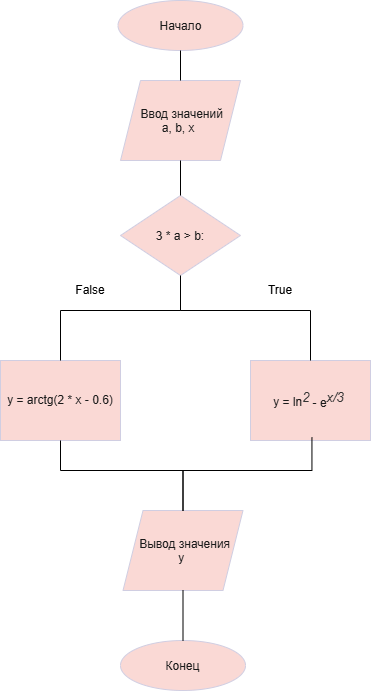

The diagram above was exported from draw.io. Its source (the exported page's mxGraphModel, read from the mxfile embedded in the PNG):
<mxGraphModel dx="1084" dy="735" grid="1" gridSize="10" guides="1" tooltips="1" connect="1" arrows="1" fold="1" page="1" pageScale="1" pageWidth="827" pageHeight="1169" math="0" shadow="0">
  <root>
    <mxCell id="0" />
    <mxCell id="1" parent="0" />
    <mxCell id="H9wJcVHsaN8CvzZ8RGju-1" parent="1" style="ellipse;whiteSpace=wrap;html=1;shapeInside=1;labelBackgroundColor=none;fillColor=#FAD9D5;strokeColor=#D0CEE2;fontColor=#1A1A1A;" value="Начало" vertex="1">
      <mxGeometry height="50" width="125" x="317.5" y="30" as="geometry" />
    </mxCell>
    <mxCell id="H9wJcVHsaN8CvzZ8RGju-2" parent="1" style="ellipse;whiteSpace=wrap;html=1;shapeInside=1;labelBackgroundColor=none;fillColor=#FAD9D5;strokeColor=#D0CEE2;fontColor=#1A1A1A;" value="Конец" vertex="1">
      <mxGeometry height="50" width="125" x="320" y="670" as="geometry" />
    </mxCell>
    <mxCell id="H9wJcVHsaN8CvzZ8RGju-3" parent="1" style="shape=parallelogram;perimeter=parallelogramPerimeter;whiteSpace=wrap;html=1;shapeInside=1;fixedSize=1;labelBackgroundColor=none;rotation=0;fillColor=#FAD9D5;strokeColor=#D0CEE2;fontColor=#1A1A1A;" value="Ввод значений a, b, x" vertex="1">
      <mxGeometry height="80" width="120" x="320" y="110" as="geometry" />
    </mxCell>
    <mxCell id="H9wJcVHsaN8CvzZ8RGju-4" parent="1" style="rhombus;whiteSpace=wrap;html=1;shapeInside=1;labelBackgroundColor=none;rotation=0;fillColor=#FAD9D5;strokeColor=#D0CEE2;fontColor=#1A1A1A;" value="3 * a &amp;gt; b:" vertex="1">
      <mxGeometry height="80" width="120" x="320" y="225" as="geometry" />
    </mxCell>
    <mxCell id="H9wJcVHsaN8CvzZ8RGju-5" parent="1" style="rounded=0;whiteSpace=wrap;html=1;rotation=0;labelBackgroundColor=none;fillColor=#FAD9D5;strokeColor=#D0CEE2;fontColor=#1A1A1A;" value="y = arctg(2 * x - 0.6)" vertex="1">
      <mxGeometry height="80" width="120" x="200" y="390" as="geometry" />
    </mxCell>
    <mxCell id="H9wJcVHsaN8CvzZ8RGju-6" parent="1" style="rounded=0;whiteSpace=wrap;html=1;rotation=0;labelBackgroundColor=none;fillColor=#FAD9D5;strokeColor=#D0CEE2;fontColor=#1A1A1A;align=center;" value="&lt;font face=&quot;Helvetica&quot;&gt;y = &lt;/font&gt;&lt;font face=&quot;Helvetica&quot;&gt;ln&lt;/font&gt;&lt;span lang=&quot;RU-RU&quot; class=&quot;TextRun SCXW168748386 BCX0&quot; style=&quot;accent-color: auto; place-content: normal; place-items: normal; place-self: auto; alignment-baseline: auto; anchor-name: none; anchor-scope: none; animation: 0s ease 0s 1 normal none running none; animation-composition: replace; animation-trigger: none; app-region: none; appearance: none; aspect-ratio: auto; backdrop-filter: none; backface-visibility: visible; background: none 0% 0% / auto repeat scroll padding-box border-box rgba(0, 0, 0, 0); background-blend-mode: normal; baseline-shift: 0px; baseline-source: auto; border: 0px rgb(51, 51, 51); border-collapse: separate; border-end-end-radius: 0px; border-end-start-radius: 0px; border-shape: none; border-spacing: 0px; border-start-end-radius: 0px; border-start-start-radius: 0px; border-radius: 0px; inset: auto; box-decoration-break: slice; box-shadow: none; box-sizing: content-box; break-after: auto; break-before: auto; break-inside: auto; buffered-rendering: auto; caption-side: top; caret-animation: auto; caret-color: rgb(51, 51, 51); caret-shape: auto; clear: none; clip: auto; clip-path: none; clip-rule: nonzero; color: rgb(51, 51, 51); color-interpolation: srgb; color-interpolation-filters: linearrgb; color-rendering: auto; color-scheme: normal; columns: auto; column-fill: balance; gap: normal; rule: 2.4px rgb(51, 51, 51); rule-break: normal; rule-inset: 0px; rule-visibility-items: normal; column-span: none; contain: none; contain-intrinsic-block-size: none; contain-intrinsic-size: none; contain-intrinsic-inline-size: none; container: none; content: normal; content-visibility: visible; corner-block-end-shape: round; corner-shape: round; corner-block-start-shape: round; counter-increment: none; counter-reset: none; counter-set: none; cursor: text; cx: 0px; cy: 0px; d: none; direction: ltr; display: inline; dominant-baseline: auto; dynamic-range-limit: no-limit; empty-cells: show; field-sizing: fixed; fill: rgb(0, 0, 0); fill-opacity: 1; fill-rule: nonzero; filter: none; flex: 0 1 auto; flex-flow: row; flex-line-count: 1; float: none; flood-color: rgb(0, 0, 0); flood-opacity: 1; font-feature-settings: normal; font-kerning: none; font-language-override: normal; font-optical-sizing: auto; font-palette: normal; font-size: 12.6667px; font-size-adjust: none; font-stretch: 100%; font-style: italic; font-synthesis: weight style small-caps; font-variant: none; font-variation-settings: normal; forced-color-adjust: auto; grid-area: auto; grid: none; height: auto; hyphenate-character: auto; hyphenate-limit-chars: auto; hyphens: manual; image-orientation: from-image; image-rendering: auto; initial-letter: normal; inline-size: auto; inset-block: auto; inset-inline: auto; interactivity: auto; interest-delay: normal; interpolate-size: numeric-only; isolation: auto; lighting-color: rgb(255, 255, 255); line-break: auto; line-height: 20.925px; list-style: outside none disc; margin: 0px; marker: none; mask: none; mask-type: luminance; math-depth: 0; math-shift: normal; math-style: normal; max-height: none; max-width: none; min-height: 0px; min-width: 0px; mix-blend-mode: normal; object-fit: fill; object-position: 50% 50%; object-view-box: none; offset: normal; opacity: 1; order: 0; outline: rgb(51, 51, 51) none 2.4px; outline-offset: 0px; overflow-anchor: auto; overflow-block: visible; overflow-clip-margin: 0px; overflow-inline: visible; overflow-wrap: break-word; overflow: visible; overlay: none; overscroll-behavior-block: auto; overscroll-behavior-inline: auto; overscroll-behavior: auto; padding: 0px; page: auto; paint-order: normal; perspective: none; perspective-origin: 0px 0px; pointer-events: auto; position: static; position-anchor: none; position-area: none; position-try: none; position-visibility: anchors-visible; print-color-adjust: economy; quotes: auto; r: 0px; reading-flow: normal; reading-order: 0; resize: none; rotate: none; ruby-align: space-around; ruby-position: over; rule-overlap: row-over-column; rx: auto; ry: auto; scale: none; scroll-behavior: auto; scroll-initial-target: none; scroll-margin-block: 0px; scroll-margin: 0px; scroll-margin-inline: 0px; scroll-marker-group: none; scroll-padding-block: auto; scroll-padding: auto; scroll-padding-inline: auto; scroll-snap-align: none; scroll-snap-stop: normal; scroll-snap-type: none; scroll-target-group: none; scroll-timeline: none; scrollbar-color: auto; scrollbar-gutter: auto; scrollbar-width: auto; shape-image-threshold: 0; shape-margin: 0px; shape-outside: none; shape-rendering: auto; speak: normal; stop-color: rgb(0, 0, 0); stop-opacity: 1; stroke: none; stroke-dasharray: none; stroke-dashoffset: 0px; stroke-linecap: butt; stroke-linejoin: miter; stroke-miterlimit: 4; stroke-opacity: 1; stroke-width: 1px; tab-size: 8; table-layout: auto; text-align-last: auto; text-anchor: start; text-autospace: no-autospace; text-box: normal; text-combine-upright: none; text-decoration: rgb(51, 51, 51); text-decoration-skip-ink: auto; text-emphasis: none rgb(51, 51, 51); text-emphasis-position: over; text-fit: none; text-justify: auto; text-orientation: mixed; text-overflow: clip; text-rendering: auto; text-shadow: none; text-size-adjust: auto; text-spacing-trim: normal; text-underline-offset: auto; text-underline-position: auto; text-wrap: wrap; timeline-scope: none; timeline-trigger: none; touch-action: auto; transform: none; transform-box: view-box; transform-origin: 0px 0px; transform-style: flat; transition: all; translate: none; trigger-scope: none; unicode-bidi: normal; user-select: text; vector-effect: none; vertical-align: baseline; view-timeline: none; view-transition-class: none; view-transition-group: normal; view-transition-name: none; view-transition-scope: none; visibility: visible; border-block: 0px rgb(51, 51, 51); border-inline: 0px rgb(51, 51, 51); -webkit-border-image: none; -webkit-box-align: stretch; -webkit-box-decoration-break: slice; -webkit-box-direction: normal; -webkit-box-flex: 0; -webkit-box-ordinal-group: 1; -webkit-box-orient: horizontal; -webkit-box-pack: start; -webkit-font-smoothing: auto; -webkit-line-break: auto; -webkit-line-clamp: none; -webkit-locale: &amp;quot;ru-RU&amp;quot;; block-size: auto; margin-block: 0px; margin-inline: 0px; -webkit-mask-box-image-source: none; -webkit-mask-box-image-slice: 0 fill; -webkit-mask-box-image-width: auto; -webkit-mask-box-image-outset: 0; -webkit-mask-box-image-repeat: stretch; max-block-size: none; max-inline-size: none; min-block-size: 0px; min-inline-size: 0px; padding-block: 0px; padding-inline: 0px; -webkit-rtl-ordering: logical; -webkit-ruby-position: before; -webkit-tap-highlight-color: rgba(0, 0, 0, 0); -webkit-text-combine: none; -webkit-text-fill-color: rgb(51, 51, 51); -webkit-text-orientation: vertical-right; -webkit-text-security: none; -webkit-text-stroke: 0px rgb(51, 51, 51); -webkit-user-drag: none; -webkit-user-modify: read-only; -webkit-writing-mode: horizontal-tb; white-space-collapse: preserve; width: auto; will-change: auto; word-break: normal; writing-mode: horizontal-tb; x: 0px; y: 0px; z-index: auto; zoom: 1;&quot;&gt;&lt;span class=&quot;NormalTextRun Superscript SCXW168748386 BCX0&quot; style=&quot;vertical-align: super;&quot;&gt;2&lt;/span&gt;&lt;/span&gt;&lt;font face=&quot;Helvetica&quot;&gt;&amp;nbsp;&lt;/font&gt;&lt;font face=&quot;Helvetica&quot;&gt;- e&lt;span class=&quot;NormalTextRun Superscript SCXW168748386 BCX0&quot; style=&quot;-webkit-user-drag: none; -webkit-tap-highlight-color: transparent; margin: 0px; padding: 0px; user-select: text; color: rgb(51, 51, 51); font-size: 12.6667px; font-style: italic; font-variant-ligatures: none; white-space: pre-wrap; vertical-align: super;&quot;&gt;x&lt;/span&gt;&lt;span class=&quot;NormalTextRun Superscript SCXW168748386 BCX0&quot; style=&quot;-webkit-user-drag: none; -webkit-tap-highlight-color: transparent; margin: 0px; padding: 0px; user-select: text; color: rgb(51, 51, 51); font-size: 12.6667px; font-style: italic; font-variant-ligatures: none; white-space: pre-wrap; vertical-align: super;&quot;&gt;/3&lt;/span&gt;&amp;nbsp;&lt;/font&gt;" vertex="1">
      <mxGeometry height="80" width="120" x="450" y="390" as="geometry" />
    </mxCell>
    <mxCell id="H9wJcVHsaN8CvzZ8RGju-7" parent="1" style="shape=parallelogram;perimeter=parallelogramPerimeter;whiteSpace=wrap;html=1;shapeInside=1;fixedSize=1;labelBackgroundColor=none;rotation=0;fillColor=#FAD9D5;strokeColor=#D0CEE2;fontColor=#1A1A1A;" value="Вывод значения y" vertex="1">
      <mxGeometry height="80" width="120" x="322.5" y="540" as="geometry" />
    </mxCell>
    <mxCell id="H9wJcVHsaN8CvzZ8RGju-8" parent="1" style="text;html=1;whiteSpace=wrap;strokeColor=none;fillColor=none;align=center;verticalAlign=middle;rounded=0;" value="True" vertex="1">
      <mxGeometry height="30" width="60" x="450" y="305" as="geometry" />
    </mxCell>
    <mxCell id="H9wJcVHsaN8CvzZ8RGju-10" parent="1" style="text;html=1;whiteSpace=wrap;strokeColor=none;fillColor=none;align=center;verticalAlign=middle;rounded=0;" value="False" vertex="1">
      <mxGeometry height="30" width="60" x="260" y="305" as="geometry" />
    </mxCell>
    <mxCell id="H9wJcVHsaN8CvzZ8RGju-11" edge="1" parent="1" source="H9wJcVHsaN8CvzZ8RGju-3" style="endArrow=none;html=1;rounded=0;fontFamily=Helvetica;fontSize=12;fontColor=default;fontStyle=0;entryX=0.5;entryY=1;entryDx=0;entryDy=0;exitX=0.5;exitY=0;exitDx=0;exitDy=0;" target="H9wJcVHsaN8CvzZ8RGju-1" value="">
      <mxGeometry height="50" relative="1" width="50" as="geometry">
        <mxPoint x="400" y="210" as="sourcePoint" />
        <mxPoint x="450" y="160" as="targetPoint" />
      </mxGeometry>
    </mxCell>
    <mxCell id="H9wJcVHsaN8CvzZ8RGju-12" edge="1" parent="1" source="H9wJcVHsaN8CvzZ8RGju-4" style="endArrow=none;html=1;rounded=0;fontFamily=Helvetica;fontSize=12;fontColor=default;fontStyle=0;entryX=0.5;entryY=1;entryDx=0;entryDy=0;exitX=0.5;exitY=0;exitDx=0;exitDy=0;" target="H9wJcVHsaN8CvzZ8RGju-3" value="">
      <mxGeometry height="50" relative="1" width="50" as="geometry">
        <mxPoint x="400" y="210" as="sourcePoint" />
        <mxPoint x="450" y="160" as="targetPoint" />
      </mxGeometry>
    </mxCell>
    <mxCell id="H9wJcVHsaN8CvzZ8RGju-13" edge="1" parent="1" source="H9wJcVHsaN8CvzZ8RGju-6" style="endArrow=none;html=1;rounded=0;fontFamily=Helvetica;fontSize=12;fontColor=default;fontStyle=0;entryX=0.5;entryY=1;entryDx=0;entryDy=0;exitX=0.5;exitY=0;exitDx=0;exitDy=0;" target="H9wJcVHsaN8CvzZ8RGju-4" value="">
      <mxGeometry height="50" relative="1" width="50" as="geometry">
        <Array as="points">
          <mxPoint x="510" y="340" />
          <mxPoint x="380" y="340" />
        </Array>
        <mxPoint x="510" y="330" as="sourcePoint" />
        <mxPoint x="450" y="360" as="targetPoint" />
      </mxGeometry>
    </mxCell>
    <mxCell id="H9wJcVHsaN8CvzZ8RGju-14" edge="1" parent="1" source="H9wJcVHsaN8CvzZ8RGju-5" style="endArrow=none;html=1;rounded=0;fontFamily=Helvetica;fontSize=12;fontColor=default;fontStyle=0;exitX=0.5;exitY=0;exitDx=0;exitDy=0;" value="">
      <mxGeometry height="50" relative="1" width="50" as="geometry">
        <Array as="points">
          <mxPoint x="260" y="340" />
          <mxPoint x="380" y="340" />
        </Array>
        <mxPoint x="400" y="410" as="sourcePoint" />
        <mxPoint x="380" y="310" as="targetPoint" />
      </mxGeometry>
    </mxCell>
    <mxCell id="H9wJcVHsaN8CvzZ8RGju-15" edge="1" parent="1" source="H9wJcVHsaN8CvzZ8RGju-7" style="endArrow=none;html=1;rounded=0;fontFamily=Helvetica;fontSize=12;fontColor=default;fontStyle=0;entryX=0.5;entryY=1;entryDx=0;entryDy=0;exitX=0.5;exitY=0;exitDx=0;exitDy=0;" target="H9wJcVHsaN8CvzZ8RGju-5" value="">
      <mxGeometry height="50" relative="1" width="50" as="geometry">
        <Array as="points">
          <mxPoint x="382.5" y="500" />
          <mxPoint x="260" y="500" />
        </Array>
        <mxPoint x="320" y="570" as="sourcePoint" />
        <mxPoint x="370" y="520" as="targetPoint" />
      </mxGeometry>
    </mxCell>
    <mxCell id="H9wJcVHsaN8CvzZ8RGju-16" edge="1" parent="1" source="H9wJcVHsaN8CvzZ8RGju-7" style="endArrow=none;html=1;rounded=0;fontFamily=Helvetica;fontSize=12;fontColor=default;fontStyle=0;entryX=0.512;entryY=0.963;entryDx=0;entryDy=0;entryPerimeter=0;exitX=0.5;exitY=0;exitDx=0;exitDy=0;" target="H9wJcVHsaN8CvzZ8RGju-6" value="">
      <mxGeometry height="50" relative="1" width="50" as="geometry">
        <Array as="points">
          <mxPoint x="382.5" y="500" />
          <mxPoint x="511.44" y="500" />
        </Array>
        <mxPoint x="380" y="540" as="sourcePoint" />
        <mxPoint x="370" y="460" as="targetPoint" />
      </mxGeometry>
    </mxCell>
    <mxCell id="H9wJcVHsaN8CvzZ8RGju-17" edge="1" parent="1" source="H9wJcVHsaN8CvzZ8RGju-2" style="endArrow=none;html=1;rounded=0;fontFamily=Helvetica;fontSize=12;fontColor=default;fontStyle=0;entryX=0.5;entryY=1;entryDx=0;entryDy=0;" target="H9wJcVHsaN8CvzZ8RGju-7" value="">
      <mxGeometry height="50" relative="1" width="50" as="geometry">
        <mxPoint x="430" y="590" as="sourcePoint" />
        <mxPoint x="480" y="540" as="targetPoint" />
      </mxGeometry>
    </mxCell>
  </root>
</mxGraphModel>